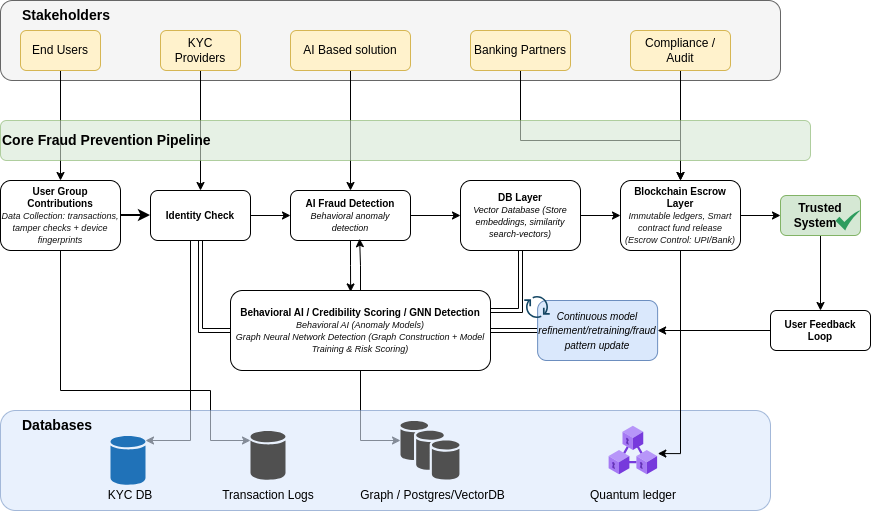

The diagram above was exported from draw.io. Its source (the exported page's mxGraphModel, read from the mxfile embedded in the PNG):
<mxGraphModel dx="878" dy="486" grid="1" gridSize="10" guides="1" tooltips="1" connect="1" arrows="1" fold="1" page="1" pageScale="1" pageWidth="850" pageHeight="1100" background="#ffffff" math="0" shadow="0">
  <root>
    <mxCell id="0" />
    <mxCell id="1" parent="0" />
    <mxCell id="Ep6bTkt5iCPX_KRADvG1-149" value="" style="rounded=1;whiteSpace=wrap;html=1;fillColor=#f5f5f5;strokeColor=#666666;fontColor=#333333;" vertex="1" parent="1">
      <mxGeometry x="120" y="870" width="780" height="80" as="geometry" />
    </mxCell>
    <mxCell id="Ep6bTkt5iCPX_KRADvG1-150" value="&lt;b&gt;Stakeholders&lt;/b&gt;" style="text;html=1;align=left;verticalAlign=middle;whiteSpace=wrap;rounded=0;fontFamily=Helvetica;fontSize=14;fontColor=#000000;fontStyle=1" vertex="1" parent="1">
      <mxGeometry x="140" y="870" width="150" height="30" as="geometry" />
    </mxCell>
    <mxCell id="Ep6bTkt5iCPX_KRADvG1-175" style="edgeStyle=orthogonalEdgeStyle;rounded=0;orthogonalLoop=1;jettySize=auto;html=1;entryX=0.5;entryY=0;entryDx=0;entryDy=0;" edge="1" parent="1" source="Ep6bTkt5iCPX_KRADvG1-151" target="Ep6bTkt5iCPX_KRADvG1-159">
      <mxGeometry relative="1" as="geometry" />
    </mxCell>
    <mxCell id="Ep6bTkt5iCPX_KRADvG1-151" value="End Users" style="rounded=1;whiteSpace=wrap;html=1;fillColor=#fff2cc;strokeColor=#d6b653;fontFamily=Helvetica;" vertex="1" parent="1">
      <mxGeometry x="140" y="900" width="80" height="40" as="geometry" />
    </mxCell>
    <mxCell id="Ep6bTkt5iCPX_KRADvG1-181" style="edgeStyle=orthogonalEdgeStyle;rounded=0;orthogonalLoop=1;jettySize=auto;html=1;entryX=0.5;entryY=0;entryDx=0;entryDy=0;" edge="1" parent="1" source="Ep6bTkt5iCPX_KRADvG1-154" target="Ep6bTkt5iCPX_KRADvG1-162">
      <mxGeometry relative="1" as="geometry" />
    </mxCell>
    <mxCell id="Ep6bTkt5iCPX_KRADvG1-154" value="KYC Providers" style="rounded=1;whiteSpace=wrap;html=1;fillColor=#fff2cc;strokeColor=#d6b653;fontFamily=Helvetica;" vertex="1" parent="1">
      <mxGeometry x="280" y="900" width="80" height="40" as="geometry" />
    </mxCell>
    <mxCell id="Ep6bTkt5iCPX_KRADvG1-182" style="edgeStyle=orthogonalEdgeStyle;rounded=0;orthogonalLoop=1;jettySize=auto;html=1;entryX=0.5;entryY=0;entryDx=0;entryDy=0;" edge="1" parent="1" source="Ep6bTkt5iCPX_KRADvG1-155" target="Ep6bTkt5iCPX_KRADvG1-170">
      <mxGeometry relative="1" as="geometry" />
    </mxCell>
    <mxCell id="Ep6bTkt5iCPX_KRADvG1-155" value="AI Based solution" style="rounded=1;whiteSpace=wrap;html=1;fillColor=#fff2cc;strokeColor=#d6b653;fontFamily=Helvetica;" vertex="1" parent="1">
      <mxGeometry x="410" y="900" width="120" height="40" as="geometry" />
    </mxCell>
    <mxCell id="Ep6bTkt5iCPX_KRADvG1-183" style="edgeStyle=orthogonalEdgeStyle;rounded=0;orthogonalLoop=1;jettySize=auto;html=1;entryX=0.5;entryY=0;entryDx=0;entryDy=0;" edge="1" parent="1" source="Ep6bTkt5iCPX_KRADvG1-156" target="Ep6bTkt5iCPX_KRADvG1-172">
      <mxGeometry relative="1" as="geometry">
        <Array as="points">
          <mxPoint x="640" y="1010" />
          <mxPoint x="800" y="1010" />
        </Array>
      </mxGeometry>
    </mxCell>
    <mxCell id="Ep6bTkt5iCPX_KRADvG1-156" value="Banking Partners" style="rounded=1;whiteSpace=wrap;html=1;fillColor=#fff2cc;strokeColor=#d6b653;fontFamily=Helvetica;" vertex="1" parent="1">
      <mxGeometry x="590" y="900" width="100" height="40" as="geometry" />
    </mxCell>
    <mxCell id="Ep6bTkt5iCPX_KRADvG1-184" style="edgeStyle=orthogonalEdgeStyle;rounded=0;orthogonalLoop=1;jettySize=auto;html=1;entryX=0.5;entryY=0;entryDx=0;entryDy=0;" edge="1" parent="1" source="Ep6bTkt5iCPX_KRADvG1-157" target="Ep6bTkt5iCPX_KRADvG1-172">
      <mxGeometry relative="1" as="geometry" />
    </mxCell>
    <mxCell id="Ep6bTkt5iCPX_KRADvG1-157" value="Compliance / Audit" style="rounded=1;whiteSpace=wrap;html=1;fillColor=#fff2cc;strokeColor=#d6b653;fontFamily=Helvetica;" vertex="1" parent="1">
      <mxGeometry x="750" y="900" width="100" height="40" as="geometry" />
    </mxCell>
    <mxCell id="Ep6bTkt5iCPX_KRADvG1-158" value="&lt;b&gt;Core Fraud Prevention Pipeline&lt;/b&gt;" style="fillColor=#d5e8d4;strokeColor=#82b366;rounded=1;whiteSpace=wrap;html=1;align=left;verticalAlign=middle;fontFamily=Helvetica;fontSize=14;fontColor=#000000;fontStyle=1;opacity=60;" vertex="1" parent="1">
      <mxGeometry x="120" y="990" width="810" height="40" as="geometry" />
    </mxCell>
    <mxCell id="Ep6bTkt5iCPX_KRADvG1-198" style="edgeStyle=orthogonalEdgeStyle;rounded=0;orthogonalLoop=1;jettySize=auto;html=1;" edge="1" parent="1" source="Ep6bTkt5iCPX_KRADvG1-159" target="Ep6bTkt5iCPX_KRADvG1-193">
      <mxGeometry relative="1" as="geometry">
        <Array as="points">
          <mxPoint x="180" y="1260" />
          <mxPoint x="330" y="1260" />
          <mxPoint x="330" y="1310" />
        </Array>
      </mxGeometry>
    </mxCell>
    <mxCell id="Ep6bTkt5iCPX_KRADvG1-159" value="&lt;b&gt;User Group Contributions&lt;/b&gt;&lt;br&gt;&lt;i style=&quot;font-size: 9px;&quot;&gt;&lt;font style=&quot;color: light-dark(rgb(18, 18, 18), rgb(127, 127, 127));&quot;&gt;Data Collection: transactions, tamper checks + device fingerprints&lt;/font&gt;&lt;/i&gt;" style="rounded=1;whiteSpace=wrap;html=1;fillColor=#ffffff;strokeColor=#000000;fontFamily=Helvetica;fontSize=10;" vertex="1" parent="1">
      <mxGeometry x="120" y="1050" width="120" height="70" as="geometry" />
    </mxCell>
    <mxCell id="Ep6bTkt5iCPX_KRADvG1-161" value="" style="endArrow=classic;html=1;strokeWidth=2;strokeColor=#000000;exitX=1;exitY=0.5;entryX=0;entryY=0.5;entryDx=0;entryDy=0;" edge="1" parent="1" source="Ep6bTkt5iCPX_KRADvG1-159" target="Ep6bTkt5iCPX_KRADvG1-162">
      <mxGeometry width="50" height="50" relative="1" as="geometry">
        <mxPoint x="240" y="1195" as="sourcePoint" />
        <mxPoint x="270" y="1195" as="targetPoint" />
      </mxGeometry>
    </mxCell>
    <mxCell id="Ep6bTkt5iCPX_KRADvG1-177" style="edgeStyle=orthogonalEdgeStyle;rounded=0;orthogonalLoop=1;jettySize=auto;html=1;entryX=0;entryY=0.5;entryDx=0;entryDy=0;" edge="1" parent="1" source="Ep6bTkt5iCPX_KRADvG1-162" target="Ep6bTkt5iCPX_KRADvG1-170">
      <mxGeometry relative="1" as="geometry" />
    </mxCell>
    <mxCell id="Ep6bTkt5iCPX_KRADvG1-185" style="edgeStyle=orthogonalEdgeStyle;rounded=0;orthogonalLoop=1;jettySize=auto;html=1;entryX=0;entryY=0.5;entryDx=0;entryDy=0;shape=link;" edge="1" parent="1" source="Ep6bTkt5iCPX_KRADvG1-162" target="Ep6bTkt5iCPX_KRADvG1-174">
      <mxGeometry relative="1" as="geometry" />
    </mxCell>
    <mxCell id="Ep6bTkt5iCPX_KRADvG1-196" style="edgeStyle=orthogonalEdgeStyle;rounded=0;orthogonalLoop=1;jettySize=auto;html=1;" edge="1" parent="1" source="Ep6bTkt5iCPX_KRADvG1-162" target="Ep6bTkt5iCPX_KRADvG1-192">
      <mxGeometry relative="1" as="geometry">
        <Array as="points">
          <mxPoint x="310" y="1310" />
        </Array>
      </mxGeometry>
    </mxCell>
    <mxCell id="Ep6bTkt5iCPX_KRADvG1-162" value="&lt;b&gt;Identity Check&lt;/b&gt;" style="rounded=1;whiteSpace=wrap;html=1;fillColor=#ffffff;strokeColor=#000000;fontFamily=Helvetica;fontSize=10;" vertex="1" parent="1">
      <mxGeometry x="270" y="1060" width="100" height="50" as="geometry" />
    </mxCell>
    <mxCell id="Ep6bTkt5iCPX_KRADvG1-178" style="edgeStyle=orthogonalEdgeStyle;rounded=0;orthogonalLoop=1;jettySize=auto;html=1;entryX=0;entryY=0.5;entryDx=0;entryDy=0;" edge="1" parent="1" source="Ep6bTkt5iCPX_KRADvG1-170" target="Ep6bTkt5iCPX_KRADvG1-171">
      <mxGeometry relative="1" as="geometry" />
    </mxCell>
    <mxCell id="Ep6bTkt5iCPX_KRADvG1-170" value="&lt;font&gt;&lt;b&gt;AI Fraud Detection&lt;/b&gt;&lt;br&gt;&lt;i style=&quot;font-size: 9px;&quot;&gt;&lt;font style=&quot;color: light-dark(rgb(8, 8, 8), rgb(127, 127, 127));&quot;&gt;Behavioral anomaly detection&lt;/font&gt;&lt;/i&gt;&lt;/font&gt;" style="rounded=1;whiteSpace=wrap;html=1;fillColor=#ffffff;strokeColor=#000000;fontFamily=Helvetica;fontSize=10;" vertex="1" parent="1">
      <mxGeometry x="410" y="1060" width="120" height="50" as="geometry" />
    </mxCell>
    <mxCell id="Ep6bTkt5iCPX_KRADvG1-179" style="edgeStyle=orthogonalEdgeStyle;rounded=0;orthogonalLoop=1;jettySize=auto;html=1;entryX=0;entryY=0.5;entryDx=0;entryDy=0;" edge="1" parent="1" source="Ep6bTkt5iCPX_KRADvG1-171" target="Ep6bTkt5iCPX_KRADvG1-172">
      <mxGeometry relative="1" as="geometry" />
    </mxCell>
    <mxCell id="Ep6bTkt5iCPX_KRADvG1-186" style="edgeStyle=orthogonalEdgeStyle;rounded=0;orthogonalLoop=1;jettySize=auto;html=1;entryX=1;entryY=0.25;entryDx=0;entryDy=0;shape=link;" edge="1" parent="1" source="Ep6bTkt5iCPX_KRADvG1-171" target="Ep6bTkt5iCPX_KRADvG1-174">
      <mxGeometry relative="1" as="geometry" />
    </mxCell>
    <mxCell id="Ep6bTkt5iCPX_KRADvG1-171" value="&lt;b&gt;DB Layer&lt;/b&gt;&lt;br&gt;&lt;i style=&quot;font-size: 9px;&quot;&gt;&lt;font style=&quot;color: light-dark(rgb(5, 5, 5), rgb(127, 127, 127));&quot;&gt;Vector Database (Store embeddings, similarity search-vectors)&lt;/font&gt;&lt;/i&gt;" style="rounded=1;whiteSpace=wrap;html=1;fillColor=#ffffff;strokeColor=#000000;fontFamily=Helvetica;fontSize=10;" vertex="1" parent="1">
      <mxGeometry x="580" y="1050" width="120" height="70" as="geometry" />
    </mxCell>
    <mxCell id="Ep6bTkt5iCPX_KRADvG1-180" style="edgeStyle=orthogonalEdgeStyle;rounded=0;orthogonalLoop=1;jettySize=auto;html=1;entryX=0;entryY=0.5;entryDx=0;entryDy=0;" edge="1" parent="1" source="Ep6bTkt5iCPX_KRADvG1-172" target="Ep6bTkt5iCPX_KRADvG1-173">
      <mxGeometry relative="1" as="geometry" />
    </mxCell>
    <mxCell id="Ep6bTkt5iCPX_KRADvG1-172" value="&lt;b&gt;Blockchain Escrow Layer&lt;/b&gt;&lt;br&gt;&lt;i style=&quot;font-size: 9px;&quot;&gt;&lt;font style=&quot;color: light-dark(rgb(20, 20, 20), rgb(127, 127, 127));&quot;&gt;Immutable ledgers, Smart contract fund release (Escrow Control: UPI/Bank)&lt;/font&gt;&lt;/i&gt;" style="rounded=1;whiteSpace=wrap;html=1;fillColor=#ffffff;strokeColor=#000000;fontFamily=Helvetica;fontSize=10;" vertex="1" parent="1">
      <mxGeometry x="740" y="1050" width="120" height="70" as="geometry" />
    </mxCell>
    <mxCell id="Ep6bTkt5iCPX_KRADvG1-208" style="edgeStyle=orthogonalEdgeStyle;rounded=0;orthogonalLoop=1;jettySize=auto;html=1;entryX=0.5;entryY=0;entryDx=0;entryDy=0;" edge="1" parent="1" source="Ep6bTkt5iCPX_KRADvG1-173" target="Ep6bTkt5iCPX_KRADvG1-207">
      <mxGeometry relative="1" as="geometry" />
    </mxCell>
    <mxCell id="Ep6bTkt5iCPX_KRADvG1-173" value="&lt;b&gt;Trusted System&amp;nbsp; &amp;nbsp;&lt;/b&gt;" style="rounded=1;whiteSpace=wrap;html=1;fillColor=#d5e8d4;strokeColor=#82b366;fontFamily=Helvetica;fontSize=12;" vertex="1" parent="1">
      <mxGeometry x="900" y="1065" width="80" height="40" as="geometry" />
    </mxCell>
    <mxCell id="Ep6bTkt5iCPX_KRADvG1-202" style="edgeStyle=orthogonalEdgeStyle;rounded=0;orthogonalLoop=1;jettySize=auto;html=1;" edge="1" parent="1" source="Ep6bTkt5iCPX_KRADvG1-174" target="Ep6bTkt5iCPX_KRADvG1-199">
      <mxGeometry relative="1" as="geometry">
        <Array as="points">
          <mxPoint x="480" y="1310" />
        </Array>
      </mxGeometry>
    </mxCell>
    <mxCell id="Ep6bTkt5iCPX_KRADvG1-214" style="edgeStyle=orthogonalEdgeStyle;rounded=0;orthogonalLoop=1;jettySize=auto;html=1;entryX=0;entryY=0.5;entryDx=0;entryDy=0;shape=link;" edge="1" parent="1" source="Ep6bTkt5iCPX_KRADvG1-174" target="Ep6bTkt5iCPX_KRADvG1-211">
      <mxGeometry relative="1" as="geometry" />
    </mxCell>
    <mxCell id="Ep6bTkt5iCPX_KRADvG1-174" value="&lt;b&gt;Behavioral AI / Credibility Scoring / GNN Detection&lt;/b&gt;&lt;br&gt;&lt;i style=&quot;font-size: 9px;&quot;&gt;&lt;font style=&quot;color: light-dark(rgb(13, 13, 13), rgb(127, 127, 127));&quot;&gt;Behavioral AI (Anomaly Models)&lt;br&gt;Graph Neural Network Detection (Graph Construction + Model Training &amp;amp; Risk Scoring)&lt;/font&gt;&lt;/i&gt;" style="rounded=1;whiteSpace=wrap;html=1;fillColor=#ffffff;strokeColor=#000000;fontFamily=Helvetica;fontSize=10;" vertex="1" parent="1">
      <mxGeometry x="350" y="1160" width="260" height="80" as="geometry" />
    </mxCell>
    <mxCell id="Ep6bTkt5iCPX_KRADvG1-189" style="edgeStyle=orthogonalEdgeStyle;rounded=0;orthogonalLoop=1;jettySize=auto;html=1;entryX=0.462;entryY=0.018;entryDx=0;entryDy=0;entryPerimeter=0;" edge="1" parent="1" source="Ep6bTkt5iCPX_KRADvG1-170" target="Ep6bTkt5iCPX_KRADvG1-174">
      <mxGeometry relative="1" as="geometry" />
    </mxCell>
    <mxCell id="Ep6bTkt5iCPX_KRADvG1-190" value="" style="rounded=1;whiteSpace=wrap;html=1;opacity=60;fillColor=#dae8fc;strokeColor=#6c8ebf;" vertex="1" parent="1">
      <mxGeometry x="120" y="1280" width="770" height="100" as="geometry" />
    </mxCell>
    <mxCell id="Ep6bTkt5iCPX_KRADvG1-191" value="Databases" style="text;html=1;align=left;verticalAlign=middle;whiteSpace=wrap;rounded=0;fontFamily=Helvetica;fontSize=14;fontColor=#000000;fontStyle=1" vertex="1" parent="1">
      <mxGeometry x="140" y="1280" width="150" height="30" as="geometry" />
    </mxCell>
    <mxCell id="Ep6bTkt5iCPX_KRADvG1-192" value="" style="sketch=0;shadow=0;dashed=0;html=1;strokeColor=none;labelPosition=center;verticalLabelPosition=bottom;verticalAlign=top;outlineConnect=0;align=center;shape=mxgraph.office.databases.database;fillColor=#2072B8;" vertex="1" parent="1">
      <mxGeometry x="230" y="1305.5" width="35" height="49" as="geometry" />
    </mxCell>
    <mxCell id="Ep6bTkt5iCPX_KRADvG1-193" value="" style="sketch=0;shadow=0;dashed=0;html=1;strokeColor=none;fillColor=#505050;labelPosition=center;verticalLabelPosition=bottom;verticalAlign=top;outlineConnect=0;align=center;shape=mxgraph.office.databases.database;" vertex="1" parent="1">
      <mxGeometry x="370" y="1300.5" width="35" height="49" as="geometry" />
    </mxCell>
    <mxCell id="Ep6bTkt5iCPX_KRADvG1-194" value="" style="sketch=0;html=1;aspect=fixed;strokeColor=none;shadow=0;align=center;fillColor=#2D9C5E;verticalAlign=top;labelPosition=center;verticalLabelPosition=bottom;shape=mxgraph.gcp2.check" vertex="1" parent="1">
      <mxGeometry x="955" y="1080" width="25" height="20" as="geometry" />
    </mxCell>
    <mxCell id="Ep6bTkt5iCPX_KRADvG1-195" value="KYC DB" style="text;html=1;whiteSpace=wrap;strokeColor=none;fillColor=none;align=center;verticalAlign=middle;rounded=0;" vertex="1" parent="1">
      <mxGeometry x="220" y="1349.5" width="60" height="30" as="geometry" />
    </mxCell>
    <mxCell id="Ep6bTkt5iCPX_KRADvG1-197" value="Transaction Logs" style="text;html=1;whiteSpace=wrap;strokeColor=none;fillColor=none;align=center;verticalAlign=middle;rounded=0;" vertex="1" parent="1">
      <mxGeometry x="332.5" y="1349.5" width="110" height="30" as="geometry" />
    </mxCell>
    <mxCell id="Ep6bTkt5iCPX_KRADvG1-199" value="" style="sketch=0;shadow=0;dashed=0;html=1;strokeColor=none;fillColor=#505050;labelPosition=center;verticalLabelPosition=bottom;verticalAlign=top;outlineConnect=0;align=center;shape=mxgraph.office.databases.database_availability_group;" vertex="1" parent="1">
      <mxGeometry x="520" y="1290.5" width="59" height="59" as="geometry" />
    </mxCell>
    <mxCell id="Ep6bTkt5iCPX_KRADvG1-201" value="Graph / Postgres/VectorDB" style="text;html=1;whiteSpace=wrap;strokeColor=none;fillColor=none;align=center;verticalAlign=middle;rounded=0;" vertex="1" parent="1">
      <mxGeometry x="465" y="1349.5" width="175" height="30" as="geometry" />
    </mxCell>
    <mxCell id="Ep6bTkt5iCPX_KRADvG1-203" value="" style="image;aspect=fixed;html=1;points=[];align=center;fontSize=12;image=img/lib/azure2/other/Confidential_Ledger.svg;" vertex="1" parent="1">
      <mxGeometry x="728.62" y="1295.75" width="48.5" height="48.5" as="geometry" />
    </mxCell>
    <mxCell id="Ep6bTkt5iCPX_KRADvG1-204" value="Quantum ledger" style="text;html=1;whiteSpace=wrap;strokeColor=none;fillColor=none;align=center;verticalAlign=middle;rounded=0;" vertex="1" parent="1">
      <mxGeometry x="700" y="1349.5" width="105.75" height="30" as="geometry" />
    </mxCell>
    <mxCell id="Ep6bTkt5iCPX_KRADvG1-205" style="edgeStyle=orthogonalEdgeStyle;rounded=0;orthogonalLoop=1;jettySize=auto;html=1;entryX=1.004;entryY=0.563;entryDx=0;entryDy=0;entryPerimeter=0;" edge="1" parent="1" source="Ep6bTkt5iCPX_KRADvG1-172" target="Ep6bTkt5iCPX_KRADvG1-203">
      <mxGeometry relative="1" as="geometry">
        <Array as="points">
          <mxPoint x="800" y="1323" />
        </Array>
      </mxGeometry>
    </mxCell>
    <mxCell id="Ep6bTkt5iCPX_KRADvG1-213" style="edgeStyle=orthogonalEdgeStyle;rounded=0;orthogonalLoop=1;jettySize=auto;html=1;entryX=1;entryY=0.5;entryDx=0;entryDy=0;" edge="1" parent="1" source="Ep6bTkt5iCPX_KRADvG1-207" target="Ep6bTkt5iCPX_KRADvG1-211">
      <mxGeometry relative="1" as="geometry" />
    </mxCell>
    <mxCell id="Ep6bTkt5iCPX_KRADvG1-207" value="&lt;b&gt;User Feedback Loop&lt;/b&gt;" style="rounded=1;whiteSpace=wrap;html=1;fillColor=#ffffff;strokeColor=#000000;fontFamily=Helvetica;fontSize=10;" vertex="1" parent="1">
      <mxGeometry x="890" y="1180" width="100" height="40" as="geometry" />
    </mxCell>
    <mxCell id="Ep6bTkt5iCPX_KRADvG1-211" value="&lt;font style=&quot;font-size: 10px;&quot;&gt;&lt;i&gt;Continuous model refinement/retraining/fraud pattern update&lt;/i&gt;&lt;/font&gt;" style="rounded=1;whiteSpace=wrap;html=1;fillColor=#dae8fc;strokeColor=#6c8ebf;" vertex="1" parent="1">
      <mxGeometry x="657.12" y="1170" width="120" height="60" as="geometry" />
    </mxCell>
    <mxCell id="Ep6bTkt5iCPX_KRADvG1-212" value="" style="shape=image;html=1;verticalAlign=top;verticalLabelPosition=bottom;labelBackgroundColor=#ffffff;imageAspect=0;aspect=fixed;image=https://icons.diagrams.net/icon-cache1/Evil_Icons_User_Interface-2617/download-575.svg" vertex="1" parent="1">
      <mxGeometry x="640" y="1160" width="34" height="34" as="geometry" />
    </mxCell>
    <mxCell id="Ep6bTkt5iCPX_KRADvG1-215" style="edgeStyle=orthogonalEdgeStyle;rounded=0;orthogonalLoop=1;jettySize=auto;html=1;entryX=0.576;entryY=0.964;entryDx=0;entryDy=0;entryPerimeter=0;" edge="1" parent="1" source="Ep6bTkt5iCPX_KRADvG1-174" target="Ep6bTkt5iCPX_KRADvG1-170">
      <mxGeometry relative="1" as="geometry" />
    </mxCell>
  </root>
</mxGraphModel>